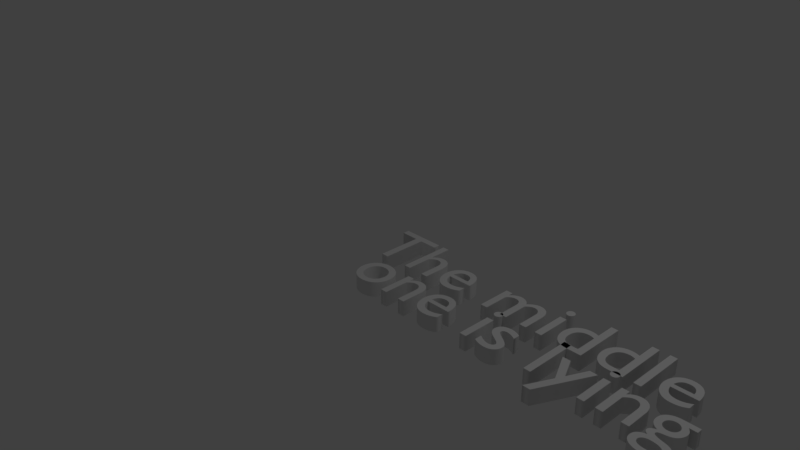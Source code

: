 # Source: middlelying.blend  (saved by Blender 2.78.0; exported with 4.5.12 LTS)
import bpy
from mathutils import Matrix  # noqa: F401  (used for matrix-valued properties, if any)

bpy.ops.wm.read_factory_settings(use_empty=True)
scene = bpy.context.scene
scene.name = 'Scene'

# ---- collections
col_collection_1 = bpy.data.collections.new('Collection 1'); scene.collection.children.link(col_collection_1)

# ---- world
world_world = bpy.data.worlds.new('World'); scene.world = world_world
world_world.color = (0.05088, 0.05088, 0.05088)
world_world.use_sun_shadow = False
world_world.sun_shadow_jitter_overblur = 0.0
world_world.cycles.sampling_method = 'MANUAL'

# ---- cameras
cam_camera = bpy.data.cameras.new('Camera')
cam_camera.clip_end = 100.0
cam_camera.lens = 35.0
cam_camera.sensor_width = 32.0
cam_camera.sensor_height = 18.0
cam_camera.ortho_scale = 7.314
cam_camera.dof.focus_distance = 0.0
cam_camera.dof.aperture_fstop = 128.0

# ---- lights
light_lamp = bpy.data.lights.new('Lamp', 'POINT')
light_lamp.transmission_factor = 0.0
light_lamp.cutoff_distance = 30.0
light_lamp.energy = 100.0
light_lamp.shadow_buffer_clip_start = 1.001
light_lamp.shadow_soft_size = 0.1
light_lamp.shadow_maximum_resolution = 0.006
light_lamp.use_absolute_resolution = True

# ---- curves / text
txt_text = bpy.data.curves.new('Text', 'FONT')
txt_text.dimensions = '2D'
txt_text.body = 'The middle\n one is lying'
txt_text.use_path_clamp = True
txt_text.bevel_resolution = 0
txt_text.extrude = 0.1
txt_text.space_line = 0.6

# ---- objects
ob_text = bpy.data.objects.new('Text', txt_text)
ob_lamp = bpy.data.objects.new('Lamp', light_lamp)
ob_camera = bpy.data.objects.new('Camera', cam_camera)

# ---- transforms, parenting, visibility, modifiers, constraints
ob_text.location = (0.0, 0.0, 0.0)
ob_text.lineart.crease_threshold = 0.0
ob_lamp.location = (4.076, 1.005, 5.904)
ob_lamp.rotation_euler = (0.6503, 0.05522, 1.866)
ob_lamp.lock_rotations_4d = False
ob_lamp.empty_display_type = 'ARROWS'
ob_lamp.color = (0.0, 0.0, 0.0, 0.0)
ob_lamp.lineart.crease_threshold = 0.0
ob_camera.location = (7.481, -6.508, 5.344)
ob_camera.rotation_euler = (1.109, 0.0, 0.8149)
ob_camera.lock_rotations_4d = False
ob_camera.empty_display_type = 'ARROWS'
ob_camera.color = (0.0, 0.0, 0.0, 0.0)
ob_camera.display_type = 'WIRE'
ob_camera.lineart.crease_threshold = 0.0

# ---- collection membership
col_collection_1.objects.link(ob_text)
col_collection_1.objects.link(ob_lamp)
col_collection_1.objects.link(ob_camera)

# ---- scene / render settings (as saved in the file)
scene.camera = ob_camera
scene.frame_start = 1; scene.frame_end = 250; scene.frame_set(1)
scene.render.engine = 'BLENDER_EEVEE_NEXT'
scene.render.resolution_percentage = 50
scene.render.dither_intensity = 0.0
scene.cycles.use_denoising = False
scene.cycles.samples = 128
scene.cycles.sampling_pattern = 'TABULATED_SOBOL'
scene.cycles.light_sampling_threshold = 0.0
scene.cycles.use_adaptive_sampling = False
scene.cycles.use_light_tree = False
scene.cycles.blur_glossy = 0.0
scene.cycles.sample_clamp_indirect = 0.0
scene.view_settings.view_transform = 'Standard'
bpy.context.view_layer.update()
